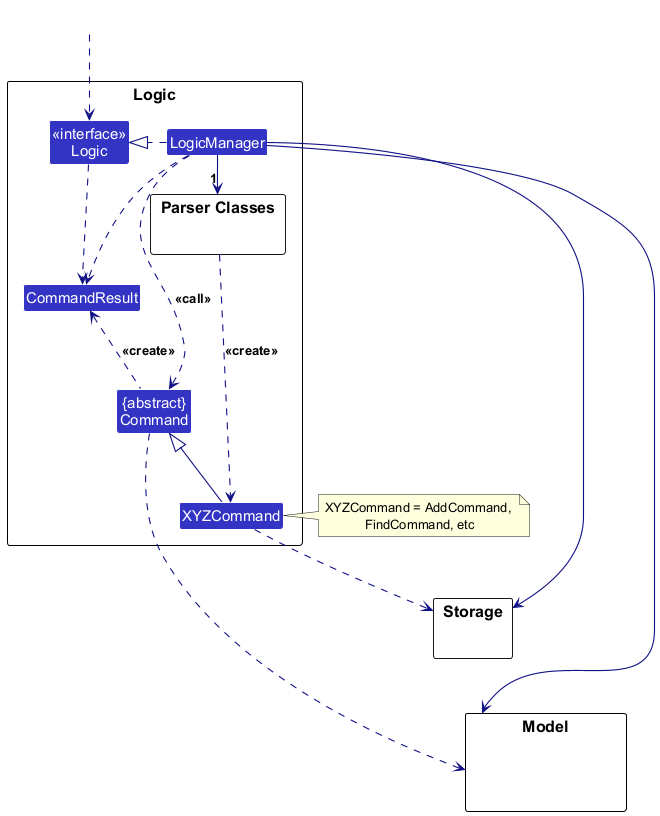

The diagram above was rendered by PlantUML. Its source (embedded in the PNG):
@startuml
!include style.puml
skinparam arrowThickness 1.1
skinparam arrowColor LOGIC_COLOR_T4
skinparam classBackgroundColor LOGIC_COLOR

package Logic as LogicPackage {

package "Parser Classes" as ParserClasses{
}
Class XYZCommand
Class CommandResult
Class "{abstract}\nCommand" as Command


Class "<<interface>>\nLogic" as Logic
Class LogicManager
}

package Model {
Class HiddenModel #FFFFFF
}

package Storage {
}

Class HiddenOutside #FFFFFF
HiddenOutside ..> Logic

LogicManager .right.|> Logic
LogicManager -right->"1" ParserClasses
ParserClasses ..> XYZCommand : <<create>>

XYZCommand -up-|> Command
LogicManager .left.> Command : <<call>>

LogicManager --> Model
LogicManager --> Storage
Storage --[hidden] Model
XYZCommand ..> Storage
Command .right.> Model
note right of XYZCommand: XYZCommand = AddCommand, \nFindCommand, etc

Logic ..> CommandResult
LogicManager .down.> CommandResult
Command .up.> CommandResult : <<create>>
@enduml